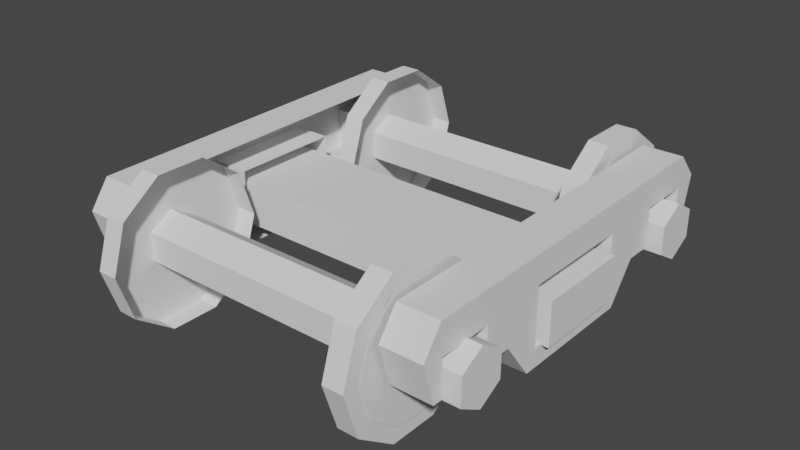 # Source: blend.blend  (saved by Blender 2.82.7; exported with 4.5.12 LTS)
import bpy
from mathutils import Matrix  # noqa: F401  (used for matrix-valued properties, if any)

bpy.ops.wm.read_factory_settings(use_empty=True)
scene = bpy.context.scene
scene.name = 'Scene'

# ---- collections
col_x = bpy.data.collections.new('тележка_вагонов'); scene.collection.children.link(col_x)

# ---- materials (node trees are filled in below, after node groups)
mat_x = bpy.data.materials.new('общий_материал')
mat_material_002 = bpy.data.materials.new('Material.002')
mat_material_002.alpha_threshold = 0.0
mat_material_002.use_transparent_shadow = False
mat_material_002.line_color = (0.0, 0.0, 0.0, 1.0)

# ---- material node trees
mat_material_002.use_nodes = True; mat_material_002.node_tree.nodes.clear()
_N = mat_material_002.node_tree.nodes; _L = mat_material_002.node_tree.links
n0 = _N.new('ShaderNodeOutputMaterial'); n0.name = 'Material Output'; n0.location = (300, 300)
n1 = _N.new('ShaderNodeBsdfPrincipled'); n1.name = 'Principled BSDF'; n1.location = (10, 300)
n1.distribution = 'GGX'
n1.subsurface_method = 'BURLEY'
n1.inputs[2].default_value = 0.4
n1.inputs[3].default_value = 1.45
n1.inputs[27].default_value = (0.0, 0.0, 0.0, 1.0)
n1.inputs[28].default_value = 1.0
_L.new(n1.outputs[0], n0.inputs[0])
n0.is_active_output = True

# ---- world
world_world = bpy.data.worlds.new('World'); scene.world = world_world
world_world.use_nodes = True; world_world.node_tree.nodes.clear()
_N = world_world.node_tree.nodes; _L = world_world.node_tree.links
n0 = _N.new('ShaderNodeOutputWorld'); n0.name = 'World Output'; n0.location = (300, 300)
n1 = _N.new('ShaderNodeBackground'); n1.name = 'Background'; n1.location = (10, 300)
n1.inputs[0].default_value = (0.05088, 0.05088, 0.05088, 1.0)
_L.new(n1.outputs[0], n0.inputs[0])
n0.is_active_output = True
world_world.color = (0.05088, 0.05088, 0.05088)
world_world.use_sun_shadow = False
world_world.sun_shadow_jitter_overblur = 0.0

# ---- meshes
me_cube_001 = bpy.data.meshes.new('Cube.001')
me_cube_001.from_pydata([(1.13, -0.3379, 0.2978), (1.13, 0.3426, 0.2978), (1.13, 0.3426, 0.6523), (1.13, -0.3379, 0.6523), (1.13, -1.135, 0.4042), (1.13, -1.076, 0.4042), (1.13, -1.076, 0.6275), (1.13, -0.7477, 0.6275), (1.13, -0.7477, 0.4133), (1.13, -0.5745, 0.4133), (1.13, -0.4013, 0.1809), (1.13, 0.3963, 0.1809), (1.13, 0.5695, 0.4087), (1.13, 0.729, 0.4087), (1.13, 0.729, 0.6503), (1.13, 1.053, 0.6503), (1.13, 1.053, 0.4087), (1.13, 1.135, 0.4087), (1.13, 1.203, 0.6822), (1.13, 1.066, 0.8361), (1.13, -1.09, 0.8133), (1.13, -1.208, 0.6503), (0.8833, -0.3379, 0.2978), (0.8833, -0.4013, 0.1809), (0.8833, 0.729, 0.6503), (0.8833, -0.3379, 0.6523), (0.8833, 0.3426, 0.2978), (0.8833, -1.135, 0.4042), (0.8833, -1.076, 0.4042), (0.8833, -1.076, 0.6275), (0.8833, -0.7477, 0.6275), (0.8833, -0.7477, 0.4133), (0.8833, -0.5745, 0.4133), (0.8833, 0.3963, 0.1809), (0.8833, 0.5695, 0.4087), (0.8833, 0.729, 0.4087), (0.8833, 1.053, 0.6503), (0.8833, 1.053, 0.4087), (0.8833, 1.135, 0.4087), (0.8833, 1.203, 0.6822), (0.8833, 1.066, 0.8361), (0.8833, -1.09, 0.8133), (0.8833, -1.208, 0.6503), (0.8833, 0.3426, 0.6523), (-1.132, 0.4348, 0.6518), (-1.128, -0.7477, 0.6275), (-0.8808, 0.3426, 0.6523), (-0.8808, -1.208, 0.6503), (-0.8808, -1.09, 0.8133), (-0.8808, 1.066, 0.8361), (-0.8808, 1.203, 0.6822), (-0.8808, 1.135, 0.4087), (-0.8808, 1.053, 0.4087), (-0.8808, 1.053, 0.6503), (-0.8808, 0.729, 0.4087), (-0.8808, 0.5695, 0.4087), (-0.8808, 0.3963, 0.1809), (-0.8808, -0.5745, 0.4133), (-0.8808, -0.7477, 0.4133), (-0.8808, -0.7477, 0.6275), (-1.128, -1.076, 0.6275), (-1.128, -1.076, 0.4042), (-0.8808, -1.076, 0.6275), (-1.132, 0.6336, 0.6508), (-0.8808, -1.076, 0.4042), (-1.128, -1.135, 0.4042), (-0.8847, 0.6336, 0.6508), (-0.8847, 0.4348, 0.6518), (-0.8808, -1.135, 0.4042), (-0.8808, 0.3426, 0.2978), (-0.8808, -0.3379, 0.6523), (-0.8808, 0.729, 0.6503), (-0.8808, -0.4013, 0.1809), (-0.8808, -0.3379, 0.2978), (-1.128, -1.208, 0.6503), (-1.128, -1.09, 0.8133), (-1.128, 1.066, 0.8361), (-1.128, 1.203, 0.6822), (-1.128, 1.135, 0.4087), (-1.128, 1.053, 0.4087), (-1.128, 1.053, 0.6503), (-1.128, 0.729, 0.6503), (-1.128, 0.729, 0.4087), (-1.128, 0.5695, 0.4087), (-1.128, 0.3963, 0.1809), (-1.128, -0.4013, 0.1809), (-1.128, -0.5745, 0.4133), (-1.128, -0.7477, 0.4133), (-1.128, -0.3379, 0.6523), (-1.128, 0.3426, 0.6523), (-1.128, 0.3426, 0.2978), (-1.128, -0.3379, 0.2978), (1.22, 0.8926, 0.6411), (-1.204, 0.8926, 0.6411), (1.22, 0.7445, 0.5572), (-1.204, 0.7445, 0.5572), (1.22, 0.7431, 0.3871), (-1.204, 0.7431, 0.3871), (1.22, 0.8898, 0.3008), (-1.204, 0.8898, 0.3008), (1.22, 1.038, 0.3846), (-1.204, 1.038, 0.3846), (1.22, 1.039, 0.5548), (-1.204, 1.039, 0.5548), (-1.165, -0.2964, 0.2962), (-1.165, -0.2964, 0.559), (-1.165, 0.2961, 0.2962), (-1.165, 0.2961, 0.559), (1.18, -0.2964, 0.2962), (1.18, -0.2964, 0.559), (1.18, 0.2961, 0.2962), (1.18, 0.2961, 0.559), (-1.204, -0.7625, 0.5548), (1.22, -0.7625, 0.5548), (-1.204, -0.7639, 0.3846), (1.22, -0.7639, 0.3846), (-1.204, -0.912, 0.3008), (1.22, -0.912, 0.3008), (-1.204, -1.059, 0.3871), (1.22, -1.059, 0.3871), (-1.204, -1.057, 0.5572), (1.22, -1.057, 0.5572), (-1.204, -0.9092, 0.6411), (1.22, -0.9092, 0.6411), (0.7197, -0.4333, 0.4709), (0.8455, -0.4333, 0.4709), (0.7197, -0.5255, 0.1871), (0.8455, -0.5255, 0.1871), (0.7197, -0.767, 0.01163), (0.8455, -0.767, 0.01163), (0.7197, -1.065, 0.01163), (0.8455, -1.065, 0.01163), (0.7197, -1.307, 0.1871), (0.8455, -1.307, 0.1871), (0.7197, -1.399, 0.4709), (0.8455, -1.399, 0.4709), (0.7197, -1.307, 0.7548), (0.8455, -1.307, 0.7548), (0.7197, -1.065, 0.9302), (0.8455, -1.065, 0.9302), (0.7197, -0.767, 0.9302), (0.8455, -0.767, 0.9302), (0.7197, -0.5255, 0.7548), (0.8455, -0.5255, 0.7548), (0.7197, 1.373, 0.4709), (0.8455, 1.373, 0.4709), (0.7197, 1.281, 0.1871), (0.8455, 1.281, 0.1871), (0.7197, 1.039, 0.01163), (0.8455, 1.039, 0.01163), (0.7197, 0.7408, 0.01163), (0.8455, 0.7408, 0.01163), (0.7197, 0.4993, 0.1871), (0.8455, 0.4993, 0.1871), (0.7197, 0.4071, 0.4709), (0.8455, 0.4071, 0.4709), (0.7197, 0.4993, 0.7548), (0.8455, 0.4993, 0.7548), (0.7197, 0.7408, 0.9302), (0.8455, 0.7408, 0.9302), (0.7197, 1.039, 0.9302), (0.8455, 1.039, 0.9302), (0.7197, 1.281, 0.7548), (0.8455, 1.281, 0.7548), (-0.8421, -0.4333, 0.4709), (-0.7164, -0.4333, 0.4709), (-0.8421, -0.5255, 0.1871), (-0.7164, -0.5255, 0.1871), (-0.8421, -0.767, 0.01163), (-0.7164, -0.767, 0.01163), (-0.8421, -1.065, 0.01163), (-0.7164, -1.065, 0.01163), (-0.8421, -1.307, 0.1871), (-0.7164, -1.307, 0.1871), (-0.8421, -1.399, 0.4709), (-0.7164, -1.399, 0.4709), (-0.8421, -1.307, 0.7548), (-0.7164, -1.307, 0.7548), (-0.8421, -1.065, 0.9302), (-0.7164, -1.065, 0.9302), (-0.8421, -0.767, 0.9302), (-0.7164, -0.767, 0.9302), (-0.8421, -0.5255, 0.7548), (-0.7164, -0.5255, 0.7548), (-0.8421, 1.373, 0.4709), (-0.7164, 1.373, 0.4709), (-0.8421, 1.281, 0.1871), (-0.7164, 1.281, 0.1871), (-0.8421, 1.039, 0.01163), (-0.7164, 1.039, 0.01163), (-0.8421, 0.7408, 0.01163), (-0.7164, 0.7408, 0.01163), (-0.8421, 0.4993, 0.1871), (-0.7164, 0.4993, 0.1871), (-0.8421, 0.4071, 0.4709), (-0.7164, 0.4071, 0.4709), (-0.8421, 0.4993, 0.7548), (-0.7164, 0.4993, 0.7548), (-0.8421, 0.7408, 0.9302), (-0.7164, 0.7408, 0.9302), (-0.8421, 1.039, 0.9302), (-0.7164, 1.039, 0.9302), (-0.8421, 1.281, 0.7548), (-0.7164, 1.281, 0.7548), (0.8572, -0.5292, 0.4709), (0.8572, -0.6031, 0.2435), (0.8572, -0.7966, 0.1029), (0.8572, -1.036, 0.1029), (0.8572, -1.229, 0.2435), (0.8572, -1.303, 0.4709), (0.8572, -1.229, 0.6984), (0.8572, -1.036, 0.839), (0.8572, -0.7966, 0.839), (0.8572, -0.6031, 0.6984), (0.8572, 1.277, 0.4709), (0.8572, 1.203, 0.2435), (0.8572, 1.01, 0.1029), (0.8572, 0.7704, 0.1029), (0.8572, 0.5769, 0.2435), (0.8572, 0.503, 0.4709), (0.8572, 0.5769, 0.6984), (0.8572, 0.7704, 0.839), (0.8572, 1.01, 0.839), (0.8572, 1.203, 0.6984), (-0.8538, -0.5292, 0.4709), (-0.8538, -0.6031, 0.2435), (-0.8538, -0.7966, 0.1029), (-0.8538, -1.036, 0.1029), (-0.8538, -1.229, 0.2435), (-0.8538, -1.303, 0.4709), (-0.8538, -1.229, 0.6984), (-0.8538, -1.036, 0.839), (-0.8538, -0.7966, 0.839), (-0.8538, -0.6031, 0.6984), (-0.8538, 1.277, 0.4709), (-0.8538, 1.203, 0.2435), (-0.8538, 1.01, 0.1029), (-0.8538, 0.7704, 0.1029), (-0.8538, 0.5769, 0.2435), (-0.8538, 0.503, 0.4709), (-0.8538, 0.5769, 0.6984), (-0.8538, 0.7704, 0.839), (-0.8538, 1.01, 0.839), (-0.8538, 1.203, 0.6984)], [], [(2, 43, 26, 1), (12, 34, 35, 13), (3, 25, 43, 2), (13, 35, 24, 14), (14, 24, 36, 15), (15, 36, 37, 16), (0, 22, 25, 3), (16, 37, 38, 17), (1, 26, 22, 0), (17, 38, 39, 18), (4, 27, 28, 5), (74, 65, 68, 47), (5, 28, 29, 6), (6, 29, 30, 7), (7, 30, 31, 8), (8, 31, 32, 9), (18, 39, 40, 19), (9, 32, 23, 10), (10, 23, 33, 11), (21, 42, 27, 4), (11, 33, 34, 12), (76, 89, 88, 75), (88, 89, 46, 70), (81, 83, 89), (61, 60, 62, 64), (76, 75, 48, 49), (20, 41, 42, 21), (90, 91, 73, 69), (81, 80, 53, 71), (82, 81, 71, 54), (87, 86, 57, 58), (85, 84, 56, 72), (19, 40, 41, 20), (65, 61, 64, 68), (83, 82, 54, 55), (78, 77, 50, 51), (60, 45, 59, 62), (79, 78, 51, 52), (86, 85, 72, 57), (84, 83, 55, 56), (91, 88, 70, 73), (89, 90, 69, 46), (77, 76, 49, 50), (80, 79, 52, 53), (45, 87, 58, 59), (75, 74, 47, 48), (95, 94, 92, 93), (100, 102, 92, 94, 96, 98), (97, 96, 94, 95), (99, 98, 96, 97), (101, 100, 98, 99), (93, 92, 102, 103), (103, 102, 100, 101), (103, 101, 99, 97, 95, 93), (104, 105, 107, 106), (106, 107, 111, 110), (110, 111, 109, 108), (108, 109, 105, 104), (106, 110, 108, 104), (111, 107, 105, 109), (112, 113, 115, 114), (114, 115, 117, 116), (116, 117, 119, 118), (118, 119, 121, 120), (115, 113, 123, 121, 119, 117), (120, 121, 123, 122), (122, 123, 113, 112), (112, 114, 116, 118, 120, 122), (19, 20, 3, 2), (19, 2, 14), (10, 11, 1, 0), (7, 9, 3), (85, 91, 90, 84), (75, 88, 45), (124, 125, 127, 126), (126, 127, 129, 128), (128, 129, 131, 130), (130, 131, 133, 132), (132, 133, 135, 134), (134, 135, 137, 136), (136, 137, 139, 138), (138, 139, 141, 140), (127, 125, 143, 141, 139, 137, 135, 133, 131, 129), (140, 141, 143, 142), (142, 143, 125, 124), (144, 145, 147, 146), (146, 147, 149, 148), (148, 149, 151, 150), (150, 151, 153, 152), (152, 153, 155, 154), (154, 155, 157, 156), (156, 157, 159, 158), (158, 159, 161, 160), (147, 145, 163, 161, 159, 157, 155, 153, 151, 149), (160, 161, 163, 162), (162, 163, 145, 144), (164, 165, 167, 166), (166, 167, 169, 168), (168, 169, 171, 170), (170, 171, 173, 172), (172, 173, 175, 174), (174, 175, 177, 176), (176, 177, 179, 178), (178, 179, 181, 180), (180, 181, 183, 182), (182, 183, 165, 164), (164, 166, 168, 170, 172, 174, 176, 178, 180, 182), (184, 185, 187, 186), (186, 187, 189, 188), (188, 189, 191, 190), (190, 191, 193, 192), (192, 193, 195, 194), (194, 195, 197, 196), (196, 197, 199, 198), (198, 199, 201, 200), (200, 201, 203, 202), (202, 203, 185, 184), (184, 186, 188, 190, 192, 194, 196, 198, 200, 202), (205, 204, 213, 212, 211, 210, 209, 208, 207, 206), (215, 214, 223, 222, 221, 220, 219, 218, 217, 216), (224, 225, 226, 227, 228, 229, 230, 231, 232, 233), (234, 235, 236, 237, 238, 239, 240, 241, 242, 243), (1, 11, 12), (12, 13, 14), (15, 16, 17), (1, 12, 2), (12, 14, 2), (15, 17, 18), (14, 15, 19), (15, 18, 19), (9, 10, 0), (3, 20, 7), (20, 21, 6), (7, 20, 6), (21, 4, 6), (4, 5, 6), (9, 0, 3), (7, 8, 9), (83, 84, 90), (89, 76, 81), (76, 77, 80), (81, 76, 80), (77, 78, 80), (78, 79, 80), (83, 90, 89), (81, 82, 83), (91, 85, 86), (86, 87, 45), (60, 61, 65), (91, 86, 88), (86, 45, 88), (60, 65, 74), (45, 60, 75), (60, 74, 75)])
_uv = me_cube_001.uv_layers.new(name='UVMap')
_uv.uv.foreach_set('vector', [0.7539, 0.254, 0.7539, 0.3699, 0.8698, 0.3699, 0.8698, 0.254, 0.7539, 0.254, 0.7539, 0.3699, 0.8698, 0.3699, 0.8698, 0.254, 0.7539, 0.254, 0.7539, 0.3699, 0.8698, 0.3699, 0.8698, 0.254, 0.7539, 0.254, 0.7539, 0.3699, 0.8698, 0.3699, 0.8698, 0.254, 0.7539, 0.254, 0.7539, 0.3699, 0.8698, 0.3699, 0.8698, 0.254, 0.7539, 0.254, 0.7539, 0.3699, 0.8698, 0.3699, 0.8698, 0.254, 0.7539, 0.254, 0.7539, 0.3699, 0.8698, 0.3699, 0.8698, 0.254, 0.7539, 0.254, 0.7539, 0.3699, 0.8698, 0.3699, 0.8698, 0.254, 0.7539, 0.254, 0.7539, 0.3699, 0.8698, 0.3699, 0.8698, 0.254, 0.7539, 0.254, 0.7539, 0.3699, 0.8698, 0.3699, 0.8698, 0.254, 0.7539, 0.254, 0.7539, 0.3699, 0.8698, 0.3699, 0.8698, 0.254, 0.7539, 0.254, 0.8698, 0.254, 0.8698, 0.3699, 0.7539, 0.3699, 0.7539, 0.254, 0.7539, 0.3699, 0.8698, 0.3699, 0.8698, 0.254, 0.7539, 0.254, 0.7539, 0.3699, 0.8698, 0.3699, 0.8698, 0.254, 0.7539, 0.254, 0.7539, 0.3699, 0.8698, 0.3699, 0.8698, 0.254, 0.7539, 0.254, 0.7539, 0.3699, 0.8698, 0.3699, 0.8698, 0.254, 0.7539, 0.254, 0.7539, 0.3699, 0.8698, 0.3699, 0.8698, 0.254, 0.7539, 0.254, 0.7539, 0.3699, 0.8698, 0.3699, 0.8698, 0.254, 0.7539, 0.254, 0.7539, 0.3699, 0.8698, 0.3699, 0.8698, 0.254, 0.7539, 0.254, 0.7539, 0.3699, 0.8698, 0.3699, 0.8698, 0.254, 0.7539, 0.254, 0.7539, 0.3699, 0.8698, 0.3699, 0.8698, 0.254, 0.7539, 0.254, 0.8698, 0.254, 0.8698, 0.3699, 0.7539, 0.3699, 0.7539, 0.254, 0.8698, 0.254, 0.8698, 0.3699, 0.7539, 0.3699, 0.7544, 0.3037, 0.7805, 0.3607, 0.8646, 0.336, 0.7539, 0.254, 0.8698, 0.254, 0.8698, 0.3699, 0.7539, 0.3699, 0.7539, 0.254, 0.8698, 0.254, 0.8698, 0.3699, 0.7539, 0.3699, 0.7539, 0.254, 0.7539, 0.3699, 0.8698, 0.3699, 0.8698, 0.254, 0.7539, 0.254, 0.8698, 0.254, 0.8698, 0.3699, 0.7539, 0.3699, 0.7539, 0.254, 0.8698, 0.254, 0.8698, 0.3699, 0.7539, 0.3699, 0.7539, 0.254, 0.8698, 0.254, 0.8698, 0.3699, 0.7539, 0.3699, 0.7539, 0.254, 0.8698, 0.254, 0.8698, 0.3699, 0.7539, 0.3699, 0.7539, 0.254, 0.8698, 0.254, 0.8698, 0.3699, 0.7539, 0.3699, 0.7539, 0.254, 0.7539, 0.3699, 0.8698, 0.3699, 0.8698, 0.254, 0.7539, 0.254, 0.8698, 0.254, 0.8698, 0.3699, 0.7539, 0.3699, 0.7539, 0.254, 0.8698, 0.254, 0.8698, 0.3699, 0.7539, 0.3699, 0.7539, 0.254, 0.8698, 0.254, 0.8698, 0.3699, 0.7539, 0.3699, 0.7539, 0.254, 0.8698, 0.254, 0.8698, 0.3699, 0.7539, 0.3699, 0.7539, 0.254, 0.8698, 0.254, 0.8698, 0.3699, 0.7539, 0.3699, 0.7539, 0.254, 0.8698, 0.254, 0.8698, 0.3699, 0.7539, 0.3699, 0.7539, 0.254, 0.8698, 0.254, 0.8698, 0.3699, 0.7539, 0.3699, 0.7539, 0.254, 0.8698, 0.254, 0.8698, 0.3699, 0.7539, 0.3699, 0.7539, 0.254, 0.8698, 0.254, 0.8698, 0.3699, 0.7539, 0.3699, 0.7539, 0.254, 0.8698, 0.254, 0.8698, 0.3699, 0.7539, 0.3699, 0.7539, 0.254, 0.8698, 0.254, 0.8698, 0.3699, 0.7539, 0.3699, 0.7539, 0.254, 0.8698, 0.254, 0.8698, 0.3699, 0.7539, 0.3699, 0.7539, 0.254, 0.8698, 0.254, 0.8698, 0.3699, 0.7539, 0.3699, 0.3797, 0.6307, 0.4956, 0.6307, 0.4956, 0.7467, 0.3797, 0.7467, 0.4377, 0.7467, 0.4879, 0.7177, 0.4879, 0.6597, 0.4377, 0.6307, 0.3875, 0.6597, 0.3875, 0.7177, 0.3797, 0.6307, 0.4956, 0.6307, 0.4956, 0.7467, 0.3797, 0.7467, 0.3797, 0.6307, 0.4956, 0.6307, 0.4956, 0.7467, 0.3797, 0.7467, 0.3797, 0.6307, 0.4956, 0.6307, 0.4956, 0.7467, 0.3797, 0.7467, 0.3797, 0.6307, 0.4956, 0.6307, 0.4956, 0.7467, 0.3797, 0.7467, 0.3797, 0.6307, 0.4956, 0.6307, 0.4956, 0.7467, 0.3797, 0.7467, 0.4377, 0.7467, 0.4879, 0.7177, 0.4879, 0.6597, 0.4377, 0.6307, 0.3875, 0.6597, 0.3875, 0.7177, 0.3801, 0.6301, 0.496, 0.6301, 0.496, 0.746, 0.3801, 0.746, 0.3801, 0.6301, 0.496, 0.6301, 0.496, 0.746, 0.3801, 0.746, 0.3801, 0.6301, 0.496, 0.6301, 0.496, 0.746, 0.3801, 0.746, 0.3801, 0.6301, 0.496, 0.6301, 0.496, 0.746, 0.3801, 0.746, 0.3801, 0.6301, 0.496, 0.6301, 0.496, 0.746, 0.3801, 0.746, 0.3801, 0.6301, 0.496, 0.6301, 0.496, 0.746, 0.3801, 0.746, 0.3797, 0.6307, 0.4956, 0.6307, 0.4956, 0.7467, 0.3797, 0.7467, 0.3797, 0.6307, 0.4956, 0.6307, 0.4956, 0.7467, 0.3797, 0.7467, 0.3797, 0.6307, 0.4956, 0.6307, 0.4956, 0.7467, 0.3797, 0.7467, 0.3797, 0.6307, 0.4956, 0.6307, 0.4956, 0.7467, 0.3797, 0.7467, 0.4377, 0.7467, 0.4879, 0.7177, 0.4879, 0.6597, 0.4377, 0.6307, 0.3875, 0.6597, 0.3875, 0.7177, 0.3797, 0.6307, 0.4956, 0.6307, 0.4956, 0.7467, 0.3797, 0.7467, 0.3797, 0.6307, 0.4956, 0.6307, 0.4956, 0.7467, 0.3797, 0.7467, 0.4377, 0.7467, 0.4879, 0.7177, 0.4879, 0.6597, 0.4377, 0.6307, 0.3875, 0.6597, 0.3875, 0.7177, 0.7539, 0.254, 0.7539, 0.3699, 0.8698, 0.3699, 0.8698, 0.254, 0.8692, 0.3037, 0.8646, 0.336, 0.7544, 0.3037, 0.7539, 0.254, 0.7539, 0.3699, 0.8698, 0.3699, 0.8698, 0.254, 0.8692, 0.3037, 0.8432, 0.3607, 0.7591, 0.336, 0.7539, 0.254, 0.8698, 0.254, 0.8698, 0.3699, 0.7539, 0.3699, 0.7544, 0.3037, 0.7591, 0.336, 0.8692, 0.3037, 0.7541, 0.2544, 0.87, 0.2544, 0.87, 0.3703, 0.7541, 0.3703, 0.7541, 0.2544, 0.87, 0.2544, 0.87, 0.3703, 0.7541, 0.3703, 0.7541, 0.2544, 0.87, 0.2544, 0.87, 0.3703, 0.7541, 0.3703, 0.7541, 0.2544, 0.87, 0.2544, 0.87, 0.3703, 0.7541, 0.3703, 0.7541, 0.2544, 0.87, 0.2544, 0.87, 0.3703, 0.7541, 0.3703, 0.7541, 0.2544, 0.87, 0.2544, 0.87, 0.3703, 0.7541, 0.3703, 0.7541, 0.2544, 0.87, 0.2544, 0.87, 0.3703, 0.7541, 0.3703, 0.7541, 0.2544, 0.87, 0.2544, 0.87, 0.3703, 0.7541, 0.3703, 0.8121, 0.3703, 0.8461, 0.3592, 0.8672, 0.3303, 0.8672, 0.2944, 0.8461, 0.2654, 0.8121, 0.2544, 0.778, 0.2654, 0.7569, 0.2944, 0.7569, 0.3303, 0.778, 0.3592, 0.7541, 0.2544, 0.87, 0.2544, 0.87, 0.3703, 0.7541, 0.3703, 0.7541, 0.2544, 0.87, 0.2544, 0.87, 0.3703, 0.7541, 0.3703, 0.7541, 0.2544, 0.87, 0.2544, 0.87, 0.3703, 0.7541, 0.3703, 0.7541, 0.2544, 0.87, 0.2544, 0.87, 0.3703, 0.7541, 0.3703, 0.7541, 0.2544, 0.87, 0.2544, 0.87, 0.3703, 0.7541, 0.3703, 0.7541, 0.2544, 0.87, 0.2544, 0.87, 0.3703, 0.7541, 0.3703, 0.7541, 0.2544, 0.87, 0.2544, 0.87, 0.3703, 0.7541, 0.3703, 0.7541, 0.2544, 0.87, 0.2544, 0.87, 0.3703, 0.7541, 0.3703, 0.7541, 0.2544, 0.87, 0.2544, 0.87, 0.3703, 0.7541, 0.3703, 0.7541, 0.2544, 0.87, 0.2544, 0.87, 0.3703, 0.7541, 0.3703, 0.8121, 0.3703, 0.8461, 0.3592, 0.8672, 0.3303, 0.8672, 0.2944, 0.8461, 0.2654, 0.8121, 0.2544, 0.778, 0.2654, 0.7569, 0.2944, 0.7569, 0.3303, 0.778, 0.3592, 0.7541, 0.2544, 0.87, 0.2544, 0.87, 0.3703, 0.7541, 0.3703, 0.7541, 0.2544, 0.87, 0.2544, 0.87, 0.3703, 0.7541, 0.3703, 0.7541, 0.2544, 0.87, 0.2544, 0.87, 0.3703, 0.7541, 0.3703, 0.7541, 0.2544, 0.87, 0.2544, 0.87, 0.3703, 0.7541, 0.3703, 0.7541, 0.2544, 0.87, 0.2544, 0.87, 0.3703, 0.7541, 0.3703, 0.7541, 0.2544, 0.87, 0.2544, 0.87, 0.3703, 0.7541, 0.3703, 0.7541, 0.2544, 0.87, 0.2544, 0.87, 0.3703, 0.7541, 0.3703, 0.7541, 0.2544, 0.87, 0.2544, 0.87, 0.3703, 0.7541, 0.3703, 0.7541, 0.2544, 0.87, 0.2544, 0.87, 0.3703, 0.7541, 0.3703, 0.7541, 0.2544, 0.87, 0.2544, 0.87, 0.3703, 0.7541, 0.3703, 0.7541, 0.2544, 0.87, 0.2544, 0.87, 0.3703, 0.7541, 0.3703, 0.7541, 0.2544, 0.87, 0.2544, 0.87, 0.3703, 0.7541, 0.3703, 0.8121, 0.3703, 0.8461, 0.3592, 0.8672, 0.3303, 0.8672, 0.2944, 0.8461, 0.2654, 0.8121, 0.2544, 0.778, 0.2654, 0.7569, 0.2944, 0.7569, 0.3303, 0.778, 0.3592, 0.7541, 0.2544, 0.87, 0.2544, 0.87, 0.3703, 0.7541, 0.3703, 0.7541, 0.2544, 0.87, 0.2544, 0.87, 0.3703, 0.7541, 0.3703, 0.7541, 0.2544, 0.87, 0.2544, 0.87, 0.3703, 0.7541, 0.3703, 0.7541, 0.2544, 0.87, 0.2544, 0.87, 0.3703, 0.7541, 0.3703, 0.7541, 0.2544, 0.87, 0.2544, 0.87, 0.3703, 0.7541, 0.3703, 0.7541, 0.2544, 0.87, 0.2544, 0.87, 0.3703, 0.7541, 0.3703, 0.7541, 0.2544, 0.87, 0.2544, 0.87, 0.3703, 0.7541, 0.3703, 0.7541, 0.2544, 0.87, 0.2544, 0.87, 0.3703, 0.7541, 0.3703, 0.7541, 0.2544, 0.87, 0.2544, 0.87, 0.3703, 0.7541, 0.3703, 0.7541, 0.2544, 0.87, 0.2544, 0.87, 0.3703, 0.7541, 0.3703, 0.8121, 0.3703, 0.8461, 0.3592, 0.8672, 0.3303, 0.8672, 0.2944, 0.8461, 0.2654, 0.8121, 0.2544, 0.778, 0.2654, 0.7569, 0.2944, 0.7569, 0.3303, 0.778, 0.3592, 0.1873, 0.4959, 0.2214, 0.4848, 0.2425, 0.4558, 0.2425, 0.42, 0.2214, 0.391, 0.1873, 0.3799, 0.1533, 0.391, 0.1322, 0.42, 0.1322, 0.4558, 0.1533, 0.4848, 0.1873, 0.4959, 0.2214, 0.4848, 0.2425, 0.4558, 0.2425, 0.42, 0.2214, 0.391, 0.1873, 0.3799, 0.1533, 0.391, 0.1322, 0.42, 0.1322, 0.4558, 0.1533, 0.4848, 0.1873, 0.4959, 0.2214, 0.4848, 0.2425, 0.4558, 0.2425, 0.42, 0.2214, 0.391, 0.1873, 0.3799, 0.1533, 0.391, 0.1322, 0.42, 0.1322, 0.4558, 0.1533, 0.4848, 0.1873, 0.4959, 0.2214, 0.4848, 0.2425, 0.4558, 0.2425, 0.42, 0.2214, 0.391, 0.1873, 0.3799, 0.1533, 0.391, 0.1322, 0.42, 0.1322, 0.4558, 0.1533, 0.4848, 0.8432, 0.3607, 0.8118, 0.3699, 0.7805, 0.3607, 0.7805, 0.3607, 0.7591, 0.336, 0.7544, 0.3037, 0.768, 0.274, 0.7955, 0.2563, 0.8282, 0.2563, 0.8432, 0.3607, 0.7805, 0.3607, 0.8646, 0.336, 0.7805, 0.3607, 0.7544, 0.3037, 0.8646, 0.336, 0.768, 0.274, 0.8282, 0.2563, 0.8556, 0.274, 0.7544, 0.3037, 0.768, 0.274, 0.8692, 0.3037, 0.768, 0.274, 0.8556, 0.274, 0.8692, 0.3037, 0.8432, 0.3607, 0.8118, 0.3699, 0.7805, 0.3607, 0.7591, 0.336, 0.7544, 0.3037, 0.8692, 0.3037, 0.7544, 0.3037, 0.768, 0.274, 0.8556, 0.274, 0.8692, 0.3037, 0.7544, 0.3037, 0.8556, 0.274, 0.768, 0.274, 0.7955, 0.2563, 0.8556, 0.274, 0.7955, 0.2563, 0.8282, 0.2563, 0.8556, 0.274, 0.8432, 0.3607, 0.7805, 0.3607, 0.7591, 0.336, 0.8692, 0.3037, 0.8646, 0.336, 0.8432, 0.3607, 0.7805, 0.3607, 0.8118, 0.3699, 0.8432, 0.3607, 0.8646, 0.336, 0.8692, 0.3037, 0.7544, 0.3037, 0.8692, 0.3037, 0.8556, 0.274, 0.768, 0.274, 0.7544, 0.3037, 0.8692, 0.3037, 0.768, 0.274, 0.8556, 0.274, 0.8282, 0.2563, 0.768, 0.274, 0.8282, 0.2563, 0.7955, 0.2563, 0.768, 0.274, 0.7805, 0.3607, 0.8432, 0.3607, 0.8646, 0.336, 0.7544, 0.3037, 0.7591, 0.336, 0.7805, 0.3607, 0.7805, 0.3607, 0.8118, 0.3699, 0.8432, 0.3607, 0.8432, 0.3607, 0.8646, 0.336, 0.8692, 0.3037, 0.8556, 0.274, 0.8282, 0.2563, 0.7955, 0.2563, 0.7805, 0.3607, 0.8432, 0.3607, 0.7591, 0.336, 0.8432, 0.3607, 0.8692, 0.3037, 0.7591, 0.336, 0.8556, 0.274, 0.7955, 0.2563, 0.768, 0.274, 0.8692, 0.3037, 0.8556, 0.274, 0.7544, 0.3037, 0.8556, 0.274, 0.768, 0.274, 0.7544, 0.3037])
me_cube_001.materials.append(mat_x)
me_cube_001.materials.append(mat_material_002)
me_cube_001.use_remesh_preserve_volume = False
me_cube_001.use_remesh_preserve_attributes = False
me_cube_001.use_mirror_vertex_groups = False
me_cube_001.update()

# ---- objects
ob_x = bpy.data.objects.new('тележка_вагонов', me_cube_001)

# ---- transforms, parenting, visibility, modifiers, constraints
ob_x.location = (0.0, 0.0, 0.0)
ob_x.lock_rotations_4d = False
ob_x.empty_display_type = 'ARROWS'
ob_x.lineart.crease_threshold = 0.0

# ---- collection membership
col_x.objects.link(ob_x)

# ---- scene / render settings (as saved in the file)
scene.frame_start = 1; scene.frame_end = 250; scene.frame_set(1)
scene.render.engine = 'BLENDER_EEVEE_NEXT'
scene.cycles.use_denoising = False
scene.cycles.samples = 128
scene.cycles.sampling_pattern = 'TABULATED_SOBOL'
scene.cycles.use_adaptive_sampling = False
scene.cycles.use_light_tree = False
scene.view_settings.view_transform = 'Filmic'
bpy.context.view_layer.update()

# ---- added for rendering (the .blend has no active camera and no usable light): camera, sun
cam_auto = bpy.data.cameras.new('AutoCamera')
cam_auto.lens = 50.0
cam_auto.sensor_width = 36.0
cam_auto.clip_end = 1000.0
ob_auto_camera = bpy.data.objects.new('AutoCamera', cam_auto)
scene.collection.objects.link(ob_auto_camera)
ob_auto_camera.location = (3.5191, -4.22694, 3.28017)
ob_auto_camera.rotation_euler = (1.09748, -7.21219e-08, 0.694738)
scene.camera = ob_auto_camera
light_auto_sun = bpy.data.lights.new('AutoSun', 'SUN')
light_auto_sun.energy = 3.0
light_auto_sun.angle = 0.0523599
ob_auto_sun = bpy.data.objects.new('AutoSun', light_auto_sun)
scene.collection.objects.link(ob_auto_sun)
ob_auto_sun.rotation_euler = (0.872665, 0.174533, 0.523599)
bpy.context.view_layer.update()
